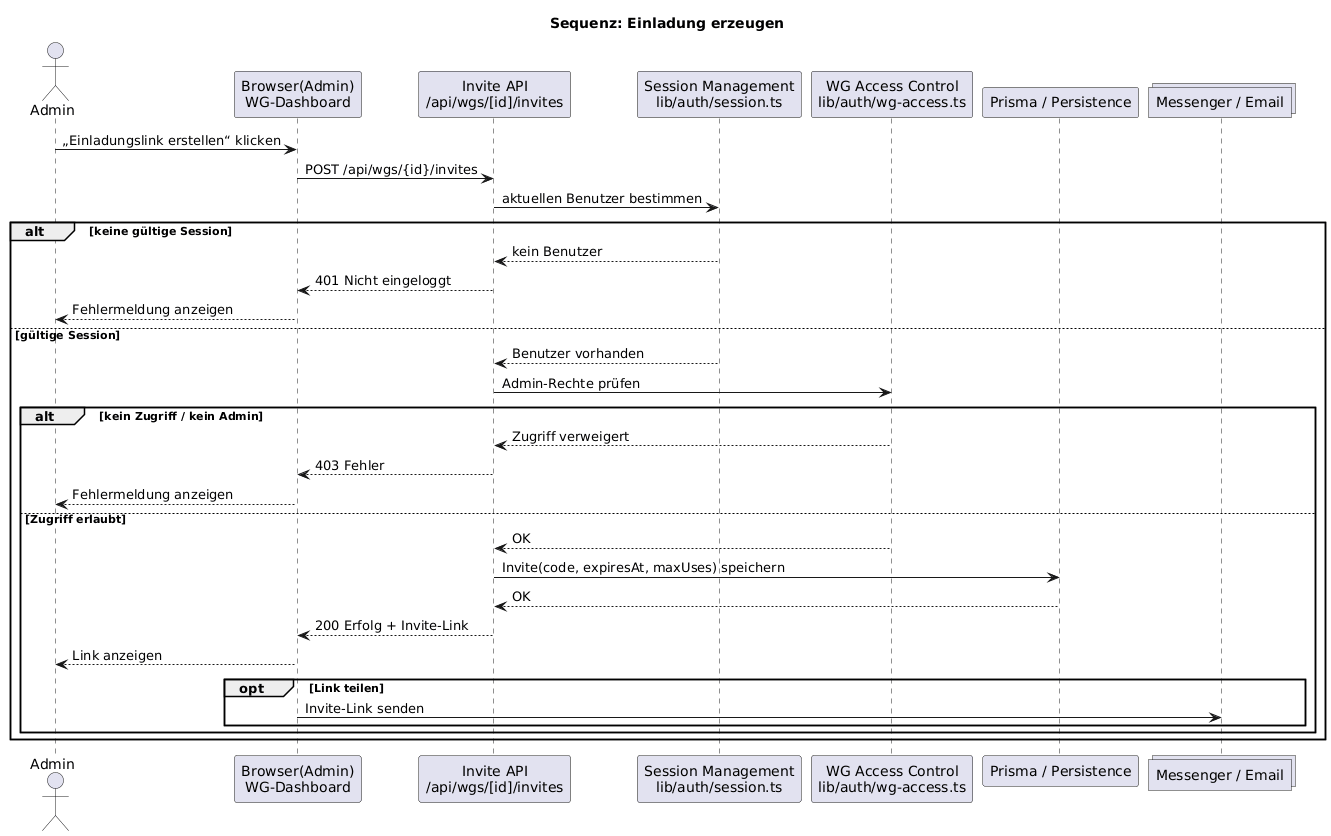

The diagram above was rendered by PlantUML. Its source (embedded in the PNG):
@startuml
title Sequenz: Einladung erzeugen

actor Admin
participant "Browser(Admin)\nWG-Dashboard" as BA
participant "Invite API\n/api/wgs/[id]/invites" as InviteAPI
participant "Session Management\nlib/auth/session.ts" as Session
participant "WG Access Control\nlib/auth/wg-access.ts" as WGAccess
participant "Prisma / Persistence" as DB
collections "Messenger / Email" as MSG

Admin -> BA : „Einladungslink erstellen“ klicken
BA -> InviteAPI : POST /api/wgs/{id}/invites
InviteAPI -> Session : aktuellen Benutzer bestimmen

alt keine gültige Session
  Session --> InviteAPI : kein Benutzer
  InviteAPI --> BA : 401 Nicht eingeloggt
  BA --> Admin : Fehlermeldung anzeigen
else gültige Session
  Session --> InviteAPI : Benutzer vorhanden
  InviteAPI -> WGAccess : Admin-Rechte prüfen

  alt kein Zugriff / kein Admin
    WGAccess --> InviteAPI : Zugriff verweigert
    InviteAPI --> BA : 403 Fehler
    BA --> Admin : Fehlermeldung anzeigen
  else Zugriff erlaubt
    WGAccess --> InviteAPI : OK
    InviteAPI -> DB : Invite(code, expiresAt, maxUses) speichern
    DB --> InviteAPI : OK
    InviteAPI --> BA : 200 Erfolg + Invite-Link
    BA --> Admin : Link anzeigen

    opt Link teilen
      BA -> MSG : Invite-Link senden
    end
  end
end
@enduml